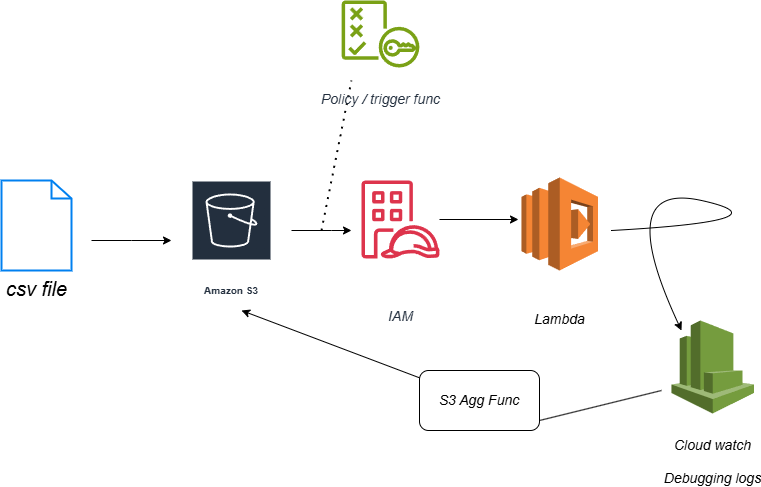

The diagram above was exported from draw.io. Its source (the exported page's mxGraphModel, read from the mxfile embedded in the PNG):
<mxGraphModel dx="1042" dy="634" grid="1" gridSize="10" guides="1" tooltips="1" connect="1" arrows="1" fold="1" page="1" pageScale="1" pageWidth="850" pageHeight="1100" math="0" shadow="0">
  <root>
    <mxCell id="0" />
    <mxCell id="1" parent="0" />
    <mxCell id="vmjNOly8L58EFXcwqCq_-10" value="&lt;i&gt;&lt;font style=&quot;font-size: 20px;&quot;&gt;csv file&lt;/font&gt;&lt;/i&gt;" style="html=1;verticalLabelPosition=bottom;align=center;labelBackgroundColor=#ffffff;verticalAlign=top;strokeWidth=2;strokeColor=#0080F0;shadow=0;dashed=0;shape=mxgraph.ios7.icons.document;" vertex="1" parent="1">
      <mxGeometry x="60" y="280" width="70" height="90" as="geometry" />
    </mxCell>
    <mxCell id="vmjNOly8L58EFXcwqCq_-11" value="Amazon S3" style="sketch=0;outlineConnect=0;fontColor=#232F3E;gradientColor=none;strokeColor=#ffffff;fillColor=#232F3E;dashed=0;verticalLabelPosition=middle;verticalAlign=bottom;align=center;html=1;whiteSpace=wrap;fontSize=10;fontStyle=1;spacing=3;shape=mxgraph.aws4.productIcon;prIcon=mxgraph.aws4.s3;" vertex="1" parent="1">
      <mxGeometry x="250" y="280" width="80" height="120" as="geometry" />
    </mxCell>
    <mxCell id="vmjNOly8L58EFXcwqCq_-13" value="" style="endArrow=classic;html=1;rounded=0;" edge="1" parent="1">
      <mxGeometry width="50" height="50" relative="1" as="geometry">
        <mxPoint x="150" y="340" as="sourcePoint" />
        <mxPoint x="230" y="340" as="targetPoint" />
        <Array as="points">
          <mxPoint x="190" y="340" />
        </Array>
      </mxGeometry>
    </mxCell>
    <mxCell id="vmjNOly8L58EFXcwqCq_-14" value="" style="endArrow=classic;html=1;rounded=0;" edge="1" parent="1">
      <mxGeometry width="50" height="50" relative="1" as="geometry">
        <mxPoint x="350" y="330" as="sourcePoint" />
        <mxPoint x="410" y="330" as="targetPoint" />
        <Array as="points">
          <mxPoint x="390" y="330" />
        </Array>
      </mxGeometry>
    </mxCell>
    <mxCell id="vmjNOly8L58EFXcwqCq_-22" value="" style="edgeStyle=orthogonalEdgeStyle;rounded=0;orthogonalLoop=1;jettySize=auto;html=1;" edge="1" parent="1" source="vmjNOly8L58EFXcwqCq_-19">
      <mxGeometry relative="1" as="geometry">
        <mxPoint x="577" y="319" as="targetPoint" />
      </mxGeometry>
    </mxCell>
    <mxCell id="vmjNOly8L58EFXcwqCq_-19" value="&lt;br&gt;&lt;div&gt;&lt;br&gt;&lt;/div&gt;&lt;div&gt;&lt;br&gt;&lt;/div&gt;&lt;div&gt;&lt;font style=&quot;font-size: 14px;&quot;&gt;&lt;i&gt;IAM&lt;/i&gt;&lt;/font&gt;&lt;/div&gt;" style="sketch=0;outlineConnect=0;fontColor=#232F3E;gradientColor=none;fillColor=#DD344C;strokeColor=none;dashed=0;verticalLabelPosition=bottom;verticalAlign=top;align=center;html=1;fontSize=12;fontStyle=0;aspect=fixed;pointerEvents=1;shape=mxgraph.aws4.identity_access_management_iam_roles_anywhere;" vertex="1" parent="1">
      <mxGeometry x="420" y="280" width="78" height="78" as="geometry" />
    </mxCell>
    <mxCell id="vmjNOly8L58EFXcwqCq_-23" value="&lt;div&gt;&lt;i&gt;&lt;font style=&quot;font-size: 14px;&quot;&gt;&lt;br&gt;&lt;/font&gt;&lt;/i&gt;&lt;/div&gt;&lt;div&gt;&lt;i&gt;&lt;font style=&quot;font-size: 14px;&quot;&gt;&lt;br&gt;&lt;/font&gt;&lt;/i&gt;&lt;/div&gt;&lt;div&gt;&lt;i&gt;&lt;font style=&quot;font-size: 14px;&quot;&gt;Lambda&lt;/font&gt;&lt;/i&gt;&lt;/div&gt;" style="outlineConnect=0;dashed=0;verticalLabelPosition=bottom;verticalAlign=top;align=center;html=1;shape=mxgraph.aws3.lambda;fillColor=#F58534;gradientColor=none;" vertex="1" parent="1">
      <mxGeometry x="580" y="277" width="76.5" height="93" as="geometry" />
    </mxCell>
    <mxCell id="vmjNOly8L58EFXcwqCq_-29" value="" style="endArrow=none;dashed=1;html=1;dashPattern=1 3;strokeWidth=2;rounded=0;" edge="1" parent="1">
      <mxGeometry width="50" height="50" relative="1" as="geometry">
        <mxPoint x="380" y="330" as="sourcePoint" />
        <mxPoint x="410" y="180" as="targetPoint" />
      </mxGeometry>
    </mxCell>
    <mxCell id="vmjNOly8L58EFXcwqCq_-30" value="&lt;div&gt;&lt;i&gt;&lt;font style=&quot;font-size: 14px;&quot;&gt;&lt;br&gt;&lt;/font&gt;&lt;/i&gt;&lt;/div&gt;&lt;div&gt;&lt;i&gt;&lt;font style=&quot;font-size: 14px;&quot;&gt;Policy / trigger func&lt;/font&gt;&lt;/i&gt;&lt;/div&gt;&lt;div&gt;&lt;i&gt;&lt;font style=&quot;font-size: 14px;&quot;&gt;&lt;br&gt;&lt;/font&gt;&lt;/i&gt;&lt;/div&gt;" style="sketch=0;outlineConnect=0;fontColor=#232F3E;gradientColor=none;fillColor=#7AA116;strokeColor=none;dashed=0;verticalLabelPosition=bottom;verticalAlign=top;align=center;html=1;fontSize=12;fontStyle=0;aspect=fixed;pointerEvents=1;shape=mxgraph.aws4.policy;" vertex="1" parent="1">
      <mxGeometry x="400" y="100" width="78" height="67" as="geometry" />
    </mxCell>
    <mxCell id="vmjNOly8L58EFXcwqCq_-31" value="" style="curved=1;endArrow=classic;html=1;rounded=0;" edge="1" parent="1">
      <mxGeometry width="50" height="50" relative="1" as="geometry">
        <mxPoint x="670" y="330" as="sourcePoint" />
        <mxPoint x="740" y="430" as="targetPoint" />
        <Array as="points">
          <mxPoint x="850" y="320" />
          <mxPoint x="670" y="280" />
        </Array>
      </mxGeometry>
    </mxCell>
    <mxCell id="vmjNOly8L58EFXcwqCq_-32" value="&lt;div&gt;&lt;font style=&quot;font-size: 14px;&quot;&gt;&lt;i&gt;&lt;br&gt;&lt;/i&gt;&lt;/font&gt;&lt;/div&gt;&lt;div&gt;&lt;font style=&quot;font-size: 14px;&quot;&gt;&lt;i&gt;Cloud watch&lt;/i&gt;&lt;/font&gt;&lt;/div&gt;&lt;div&gt;&lt;font style=&quot;font-size: 14px;&quot;&gt;&lt;i&gt;&lt;br&gt;&lt;/i&gt;&lt;/font&gt;&lt;/div&gt;&lt;div&gt;&lt;font style=&quot;font-size: 14px;&quot;&gt;&lt;i&gt;Debugging logs&lt;/i&gt;&lt;/font&gt;&lt;/div&gt;" style="outlineConnect=0;dashed=0;verticalLabelPosition=bottom;verticalAlign=top;align=center;html=1;shape=mxgraph.aws3.cloudwatch;fillColor=#759C3E;gradientColor=none;" vertex="1" parent="1">
      <mxGeometry x="730" y="420" width="82.5" height="93" as="geometry" />
    </mxCell>
    <mxCell id="vmjNOly8L58EFXcwqCq_-33" value="" style="curved=1;endArrow=classic;html=1;rounded=0;" edge="1" parent="1" source="vmjNOly8L58EFXcwqCq_-34">
      <mxGeometry width="50" height="50" relative="1" as="geometry">
        <mxPoint x="710" y="480" as="sourcePoint" />
        <mxPoint x="300" y="410" as="targetPoint" />
        <Array as="points" />
      </mxGeometry>
    </mxCell>
    <mxCell id="vmjNOly8L58EFXcwqCq_-34" value="&lt;i&gt;&lt;font style=&quot;font-size: 14px;&quot;&gt;S3 Agg Func&lt;/font&gt;&lt;/i&gt;" style="rounded=1;whiteSpace=wrap;html=1;" vertex="1" parent="1">
      <mxGeometry x="478" y="470" width="120" height="60" as="geometry" />
    </mxCell>
    <mxCell id="vmjNOly8L58EFXcwqCq_-37" value="" style="endArrow=none;html=1;rounded=0;" edge="1" parent="1">
      <mxGeometry width="50" height="50" relative="1" as="geometry">
        <mxPoint x="598" y="520" as="sourcePoint" />
        <mxPoint x="720" y="490" as="targetPoint" />
      </mxGeometry>
    </mxCell>
  </root>
</mxGraphModel>